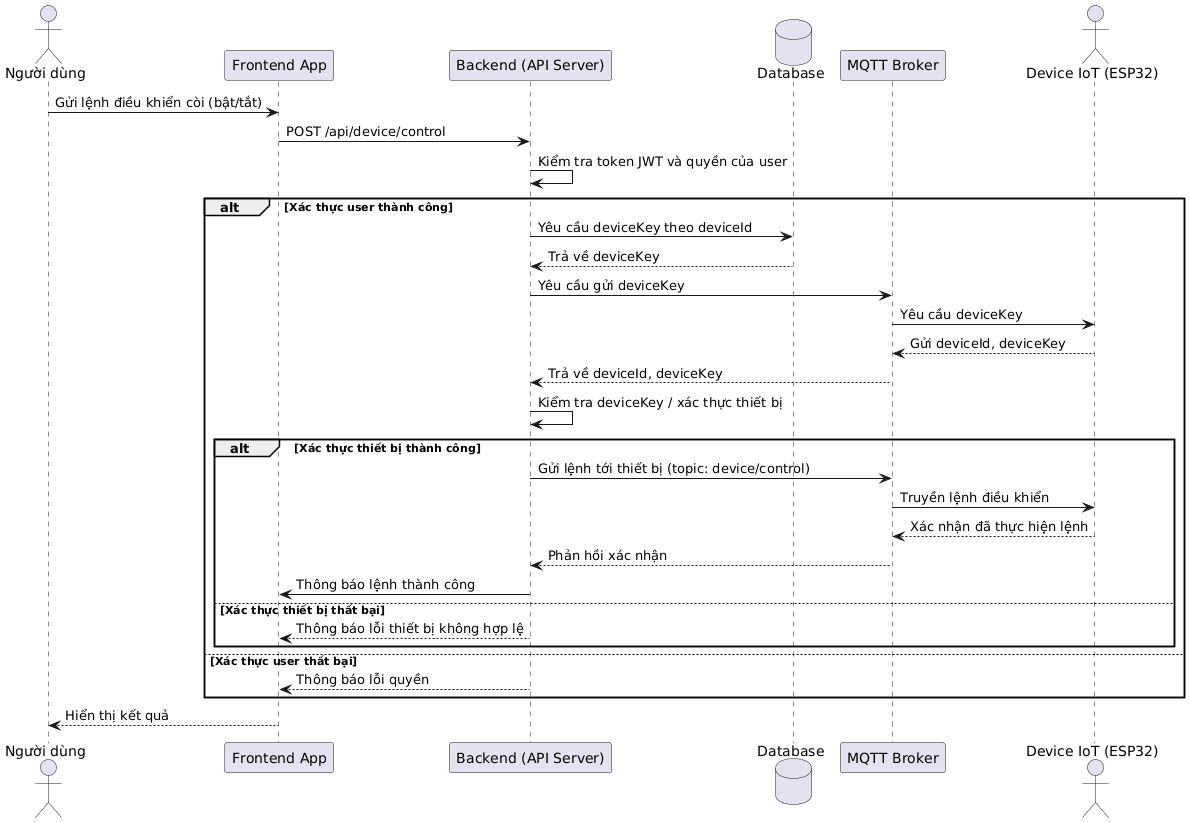

The diagram above was rendered by PlantUML. Its source (embedded in the PNG):
@startuml
actor "Người dùng" as User
participant "Frontend App" as FE
participant "Backend (API Server)" as Backend
database "Database" as DB
participant "MQTT Broker" as MQTT
actor "Device IoT (ESP32)" as Device

User -> FE : Gửi lệnh điều khiển còi (bật/tắt)
FE -> Backend : POST /api/device/control
Backend -> Backend : Kiểm tra token JWT và quyền của user
alt Xác thực user thành công
    Backend -> DB : Yêu cầu deviceKey theo deviceId
    DB --> Backend : Trả về deviceKey
    Backend -> MQTT : Yêu cầu gửi deviceKey
    MQTT -> Device: Yêu cầu deviceKey
    Device --> MQTT: Gửi deviceId, deviceKey
    MQTT --> Backend: Trả về deviceId, deviceKey
    Backend -> Backend : Kiểm tra deviceKey / xác thực thiết bị
    alt Xác thực thiết bị thành công
        Backend -> MQTT : Gửi lệnh tới thiết bị (topic: device/control)
        MQTT -> Device : Truyền lệnh điều khiển
        Device --> MQTT : Xác nhận đã thực hiện lệnh
        MQTT --> Backend : Phản hồi xác nhận
        Backend -> FE : Thông báo lệnh thành công
    else Xác thực thiết bị thất bại
        Backend --> FE : Thông báo lỗi thiết bị không hợp lệ
    end
else Xác thực user thất bại
    Backend --> FE : Thông báo lỗi quyền
end
FE --> User : Hiển thị kết quả
@enduml